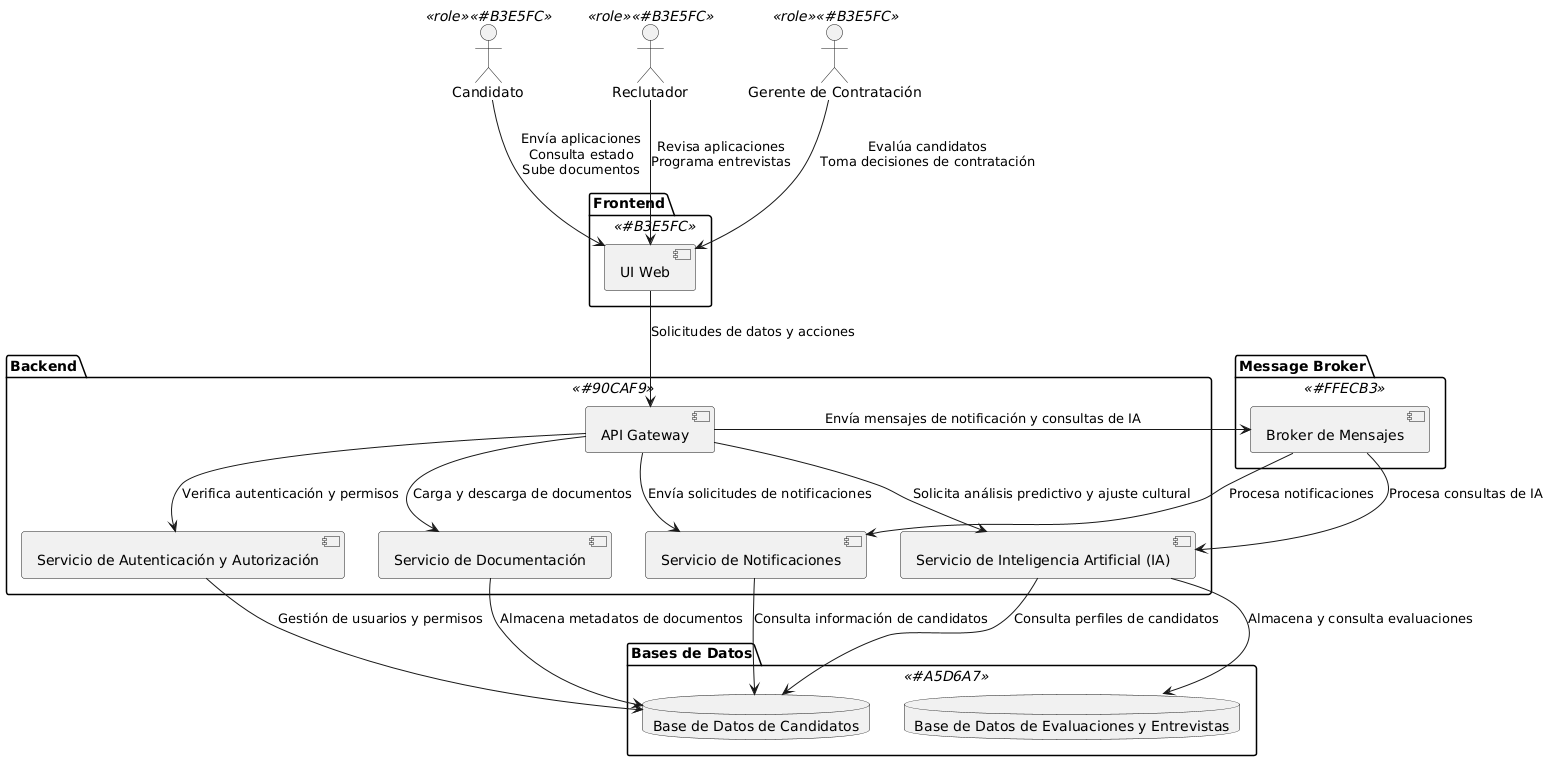

The diagram above was rendered by PlantUML. Its source (embedded in the PNG):
@startuml
!define FRONTEND_COLOR #B3E5FC
!define BACKEND_COLOR #90CAF9
!define DATABASE_COLOR #A5D6A7
!define SERVICE_COLOR #FFC107
!define MESSAGE_COLOR #FFECB3

' Definir los actores externos (usuarios)
actor Candidato as candidate <<role>> <<FRONTEND_COLOR>>
actor Reclutador as recruiter <<role>> <<FRONTEND_COLOR>>
actor "Gerente de Contratación" as hiring_manager <<role>> <<FRONTEND_COLOR>>

package "Frontend" <<FRONTEND_COLOR>> {
  component "UI Web" as UI
}

package "Backend" <<BACKEND_COLOR>> {
  component "API Gateway" as APIGateway
  component "Servicio de Autenticación y Autorización" as AuthService
  component "Servicio de Notificaciones" as NotificationService
  component "Servicio de Inteligencia Artificial (IA)" as AIService
  component "Servicio de Documentación" as DocService
}

package "Bases de Datos" <<DATABASE_COLOR>> {
  database "Base de Datos de Candidatos" as db_candidates
  database "Base de Datos de Evaluaciones y Entrevistas" as db_evaluations
}

package "Message Broker" <<MESSAGE_COLOR>> {
  component "Broker de Mensajes" as broker
}

' Relaciones entre actores y UI Web
candidate --> UI : "Envía aplicaciones\nConsulta estado\nSube documentos"
recruiter --> UI : "Revisa aplicaciones\nPrograma entrevistas"
hiring_manager --> UI : "Evalúa candidatos\nToma decisiones de contratación"

' Interacción entre UI Web y API Gateway
UI --> APIGateway : "Solicitudes de datos y acciones"

' Comunicación interna entre componentes del Backend
APIGateway --> AuthService : "Verifica autenticación y permisos"
APIGateway --> NotificationService : "Envía solicitudes de notificaciones"
APIGateway --> AIService : "Solicita análisis predictivo y ajuste cultural"
APIGateway --> DocService : "Carga y descarga de documentos"

' Comunicación con bases de datos
AuthService --> db_candidates : "Gestión de usuarios y permisos"
NotificationService --> db_candidates : "Consulta información de candidatos"
AIService --> db_candidates : "Consulta perfiles de candidatos"
AIService --> db_evaluations : "Almacena y consulta evaluaciones"
DocService --> db_candidates : "Almacena metadatos de documentos"

' Comunicación asíncrona a través del Message Broker
APIGateway --> broker : "Envía mensajes de notificación y consultas de IA"
broker --> NotificationService : "Procesa notificaciones"
broker --> AIService : "Procesa consultas de IA"
@enduml